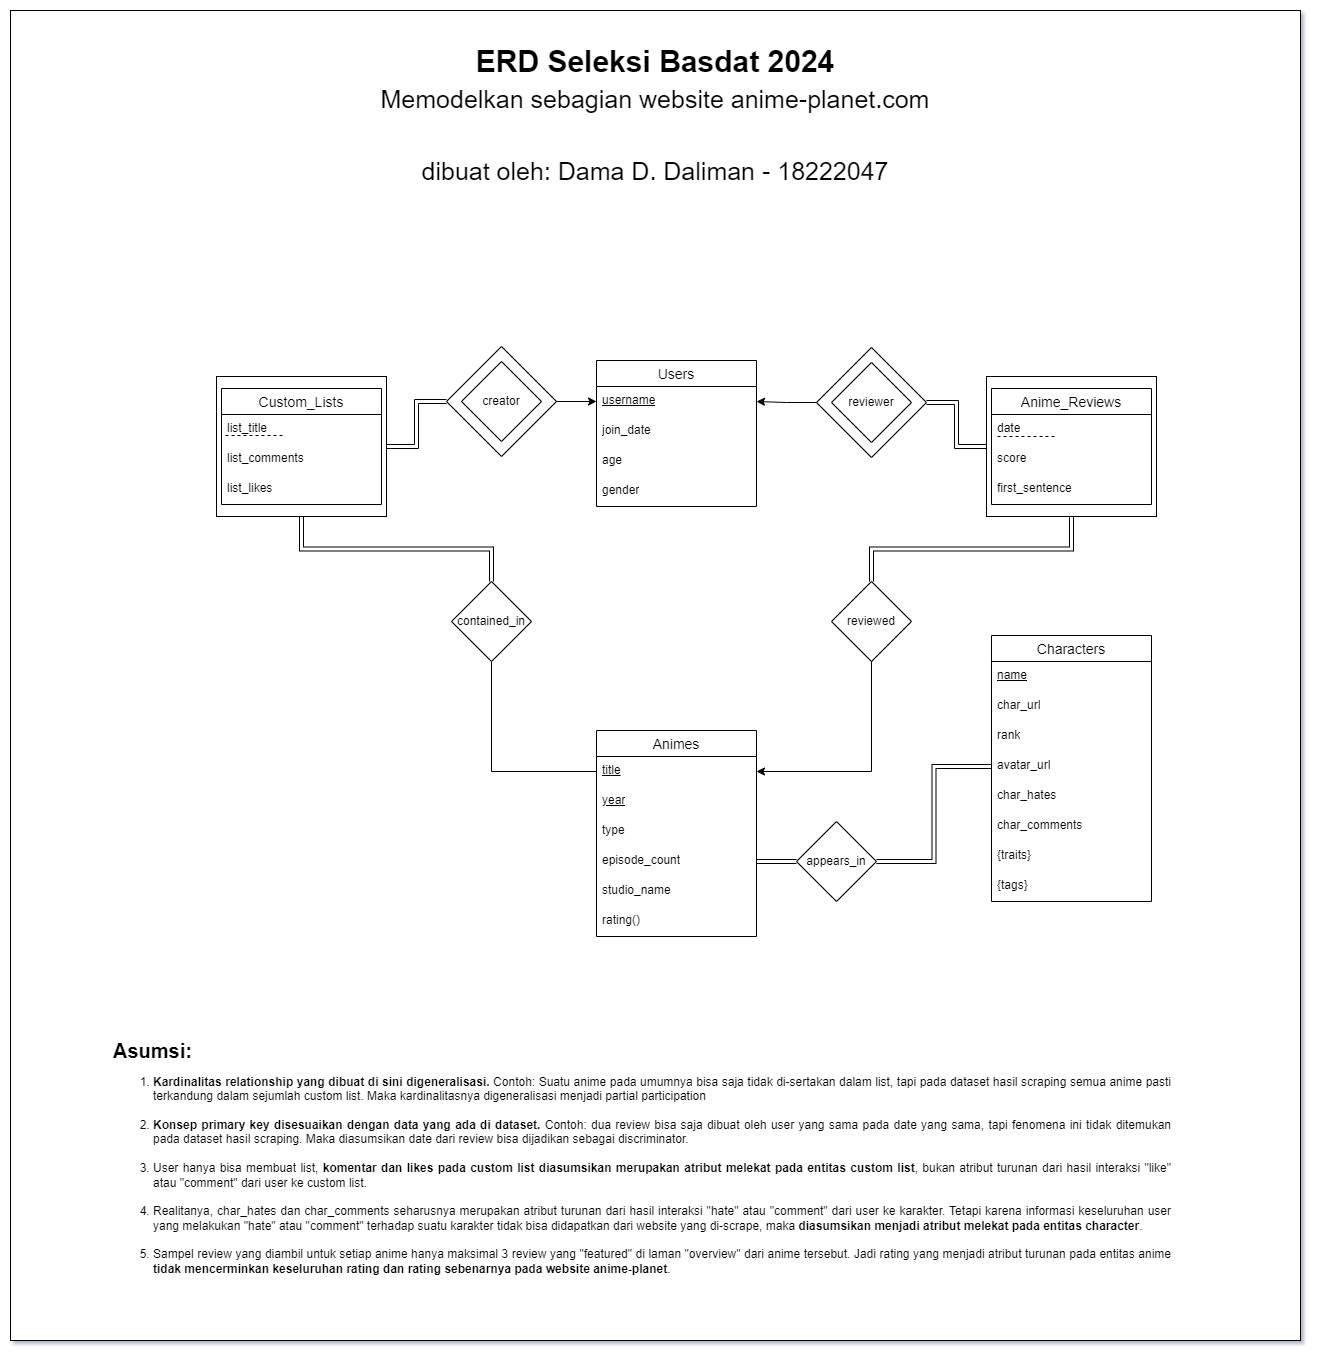

The diagram above was exported from draw.io. Its source (the exported page's mxGraphModel, read from the mxfile embedded in the PNG):
<mxGraphModel dx="2390" dy="2137" grid="1" gridSize="10" guides="1" tooltips="1" connect="1" arrows="1" fold="1" page="1" pageScale="1" pageWidth="1100" pageHeight="850" background="none" math="0" shadow="0">
  <root>
    <mxCell id="0" />
    <mxCell id="1" parent="0" />
    <mxCell id="2" value="" style="rounded=0;whiteSpace=wrap;html=1;movable=1;resizable=1;rotatable=1;deletable=1;editable=1;locked=0;connectable=1;" vertex="1" parent="1">
      <mxGeometry x="254" y="-370" width="1290" height="1330" as="geometry" />
    </mxCell>
    <mxCell id="3" value="Characters" style="swimlane;fontStyle=0;childLayout=stackLayout;horizontal=1;startSize=26;horizontalStack=0;resizeParent=1;resizeParentMax=0;resizeLast=0;collapsible=1;marginBottom=0;align=center;fontSize=14;" vertex="1" parent="1">
      <mxGeometry x="1235" y="255" width="160" height="266" as="geometry" />
    </mxCell>
    <mxCell id="4" value="&lt;u&gt;name&lt;/u&gt;" style="text;strokeColor=none;fillColor=none;spacingLeft=4;spacingRight=4;overflow=hidden;rotatable=0;points=[[0,0.5],[1,0.5]];portConstraint=eastwest;fontSize=12;whiteSpace=wrap;html=1;" vertex="1" parent="3">
      <mxGeometry y="26" width="160" height="30" as="geometry" />
    </mxCell>
    <mxCell id="5" value="char_url" style="text;strokeColor=none;fillColor=none;spacingLeft=4;spacingRight=4;overflow=hidden;rotatable=0;points=[[0,0.5],[1,0.5]];portConstraint=eastwest;fontSize=12;whiteSpace=wrap;html=1;" vertex="1" parent="3">
      <mxGeometry y="56" width="160" height="30" as="geometry" />
    </mxCell>
    <mxCell id="6" value="rank" style="text;strokeColor=none;fillColor=none;spacingLeft=4;spacingRight=4;overflow=hidden;rotatable=0;points=[[0,0.5],[1,0.5]];portConstraint=eastwest;fontSize=12;whiteSpace=wrap;html=1;" vertex="1" parent="3">
      <mxGeometry y="86" width="160" height="30" as="geometry" />
    </mxCell>
    <mxCell id="7" value="avatar_url" style="text;strokeColor=none;fillColor=none;spacingLeft=4;spacingRight=4;overflow=hidden;rotatable=0;points=[[0,0.5],[1,0.5]];portConstraint=eastwest;fontSize=12;whiteSpace=wrap;html=1;" vertex="1" parent="3">
      <mxGeometry y="116" width="160" height="30" as="geometry" />
    </mxCell>
    <mxCell id="8" value="char_hates" style="text;strokeColor=none;fillColor=none;spacingLeft=4;spacingRight=4;overflow=hidden;rotatable=0;points=[[0,0.5],[1,0.5]];portConstraint=eastwest;fontSize=12;whiteSpace=wrap;html=1;" vertex="1" parent="3">
      <mxGeometry y="146" width="160" height="30" as="geometry" />
    </mxCell>
    <mxCell id="9" value="char_comments" style="text;strokeColor=none;fillColor=none;spacingLeft=4;spacingRight=4;overflow=hidden;rotatable=0;points=[[0,0.5],[1,0.5]];portConstraint=eastwest;fontSize=12;whiteSpace=wrap;html=1;" vertex="1" parent="3">
      <mxGeometry y="176" width="160" height="30" as="geometry" />
    </mxCell>
    <mxCell id="10" value="{traits}" style="text;strokeColor=none;fillColor=none;spacingLeft=4;spacingRight=4;overflow=hidden;rotatable=0;points=[[0,0.5],[1,0.5]];portConstraint=eastwest;fontSize=12;whiteSpace=wrap;html=1;" vertex="1" parent="3">
      <mxGeometry y="206" width="160" height="30" as="geometry" />
    </mxCell>
    <mxCell id="11" value="{tags}" style="text;strokeColor=none;fillColor=none;spacingLeft=4;spacingRight=4;overflow=hidden;rotatable=0;points=[[0,0.5],[1,0.5]];portConstraint=eastwest;fontSize=12;whiteSpace=wrap;html=1;" vertex="1" parent="3">
      <mxGeometry y="236" width="160" height="30" as="geometry" />
    </mxCell>
    <mxCell id="12" value="Animes" style="swimlane;fontStyle=0;childLayout=stackLayout;horizontal=1;startSize=26;horizontalStack=0;resizeParent=1;resizeParentMax=0;resizeLast=0;collapsible=1;marginBottom=0;align=center;fontSize=14;" vertex="1" parent="1">
      <mxGeometry x="840" y="350" width="160" height="206" as="geometry" />
    </mxCell>
    <mxCell id="13" value="&lt;u&gt;title&lt;/u&gt;" style="text;strokeColor=none;fillColor=none;spacingLeft=4;spacingRight=4;overflow=hidden;rotatable=0;points=[[0,0.5],[1,0.5]];portConstraint=eastwest;fontSize=12;whiteSpace=wrap;html=1;" vertex="1" parent="12">
      <mxGeometry y="26" width="160" height="30" as="geometry" />
    </mxCell>
    <mxCell id="14" value="&lt;u&gt;year&lt;/u&gt;" style="text;strokeColor=none;fillColor=none;spacingLeft=4;spacingRight=4;overflow=hidden;rotatable=0;points=[[0,0.5],[1,0.5]];portConstraint=eastwest;fontSize=12;whiteSpace=wrap;html=1;" vertex="1" parent="12">
      <mxGeometry y="56" width="160" height="30" as="geometry" />
    </mxCell>
    <mxCell id="15" value="type" style="text;strokeColor=none;fillColor=none;spacingLeft=4;spacingRight=4;overflow=hidden;rotatable=0;points=[[0,0.5],[1,0.5]];portConstraint=eastwest;fontSize=12;whiteSpace=wrap;html=1;" vertex="1" parent="12">
      <mxGeometry y="86" width="160" height="30" as="geometry" />
    </mxCell>
    <mxCell id="16" value="episode_count" style="text;strokeColor=none;fillColor=none;spacingLeft=4;spacingRight=4;overflow=hidden;rotatable=0;points=[[0,0.5],[1,0.5]];portConstraint=eastwest;fontSize=12;whiteSpace=wrap;html=1;" vertex="1" parent="12">
      <mxGeometry y="116" width="160" height="30" as="geometry" />
    </mxCell>
    <mxCell id="17" value="studio_name" style="text;strokeColor=none;fillColor=none;spacingLeft=4;spacingRight=4;overflow=hidden;rotatable=0;points=[[0,0.5],[1,0.5]];portConstraint=eastwest;fontSize=12;whiteSpace=wrap;html=1;" vertex="1" parent="12">
      <mxGeometry y="146" width="160" height="30" as="geometry" />
    </mxCell>
    <mxCell id="18" value="rating()" style="text;strokeColor=none;fillColor=none;spacingLeft=4;spacingRight=4;overflow=hidden;rotatable=0;points=[[0,0.5],[1,0.5]];portConstraint=eastwest;fontSize=12;whiteSpace=wrap;html=1;" vertex="1" parent="12">
      <mxGeometry y="176" width="160" height="30" as="geometry" />
    </mxCell>
    <mxCell id="19" value="Users" style="swimlane;fontStyle=0;childLayout=stackLayout;horizontal=1;startSize=26;horizontalStack=0;resizeParent=1;resizeParentMax=0;resizeLast=0;collapsible=1;marginBottom=0;align=center;fontSize=14;" vertex="1" parent="1">
      <mxGeometry x="840" y="-20" width="160" height="146" as="geometry" />
    </mxCell>
    <mxCell id="20" value="&lt;u&gt;username&lt;/u&gt;" style="text;strokeColor=none;fillColor=none;spacingLeft=4;spacingRight=4;overflow=hidden;rotatable=0;points=[[0,0.5],[1,0.5]];portConstraint=eastwest;fontSize=12;whiteSpace=wrap;html=1;" vertex="1" parent="19">
      <mxGeometry y="26" width="160" height="30" as="geometry" />
    </mxCell>
    <mxCell id="21" value="join_date" style="text;strokeColor=none;fillColor=none;spacingLeft=4;spacingRight=4;overflow=hidden;rotatable=0;points=[[0,0.5],[1,0.5]];portConstraint=eastwest;fontSize=12;whiteSpace=wrap;html=1;" vertex="1" parent="19">
      <mxGeometry y="56" width="160" height="30" as="geometry" />
    </mxCell>
    <mxCell id="22" value="age" style="text;strokeColor=none;fillColor=none;spacingLeft=4;spacingRight=4;overflow=hidden;rotatable=0;points=[[0,0.5],[1,0.5]];portConstraint=eastwest;fontSize=12;whiteSpace=wrap;html=1;" vertex="1" parent="19">
      <mxGeometry y="86" width="160" height="30" as="geometry" />
    </mxCell>
    <mxCell id="23" value="gender" style="text;strokeColor=none;fillColor=none;spacingLeft=4;spacingRight=4;overflow=hidden;rotatable=0;points=[[0,0.5],[1,0.5]];portConstraint=eastwest;fontSize=12;whiteSpace=wrap;html=1;" vertex="1" parent="19">
      <mxGeometry y="116" width="160" height="30" as="geometry" />
    </mxCell>
    <mxCell id="24" style="edgeStyle=orthogonalEdgeStyle;rounded=0;orthogonalLoop=1;jettySize=auto;html=1;exitX=0.5;exitY=1;exitDx=0;exitDy=0;entryX=1;entryY=0.5;entryDx=0;entryDy=0;" edge="1" source="25" target="13" parent="1">
      <mxGeometry relative="1" as="geometry" />
    </mxCell>
    <mxCell id="25" value="reviewed" style="rhombus;whiteSpace=wrap;html=1;" vertex="1" parent="1">
      <mxGeometry x="1075" y="201" width="80" height="80" as="geometry" />
    </mxCell>
    <mxCell id="26" value="" style="edgeStyle=orthogonalEdgeStyle;rounded=0;orthogonalLoop=1;jettySize=auto;html=1;entryX=1;entryY=0.5;entryDx=0;entryDy=0;shape=link;" edge="1" source="28" target="16" parent="1">
      <mxGeometry relative="1" as="geometry" />
    </mxCell>
    <mxCell id="27" value="" style="edgeStyle=orthogonalEdgeStyle;rounded=0;orthogonalLoop=1;jettySize=auto;html=1;entryX=0;entryY=0.5;entryDx=0;entryDy=0;strokeWidth=1;targetPerimeterSpacing=0;shape=link;exitX=1;exitY=0.5;exitDx=0;exitDy=0;" edge="1" source="28" target="7" parent="1">
      <mxGeometry relative="1" as="geometry" />
    </mxCell>
    <mxCell id="28" value="appears_in" style="rhombus;whiteSpace=wrap;html=1;" vertex="1" parent="1">
      <mxGeometry x="1040" y="441" width="80" height="80" as="geometry" />
    </mxCell>
    <mxCell id="29" style="edgeStyle=orthogonalEdgeStyle;rounded=0;orthogonalLoop=1;jettySize=auto;html=1;exitX=0.5;exitY=1;exitDx=0;exitDy=0;entryX=0;entryY=0.5;entryDx=0;entryDy=0;endArrow=none;endFill=0;" edge="1" source="30" target="13" parent="1">
      <mxGeometry relative="1" as="geometry" />
    </mxCell>
    <mxCell id="30" value="contained_in" style="rhombus;whiteSpace=wrap;html=1;" vertex="1" parent="1">
      <mxGeometry x="695" y="201" width="80" height="80" as="geometry" />
    </mxCell>
    <mxCell id="31" style="edgeStyle=orthogonalEdgeStyle;rounded=0;orthogonalLoop=1;jettySize=auto;html=1;exitX=0.5;exitY=1;exitDx=0;exitDy=0;entryX=0.5;entryY=0;entryDx=0;entryDy=0;shape=link;" edge="1" source="41" target="30" parent="1">
      <mxGeometry relative="1" as="geometry" />
    </mxCell>
    <mxCell id="32" style="edgeStyle=orthogonalEdgeStyle;rounded=0;orthogonalLoop=1;jettySize=auto;html=1;exitX=0.5;exitY=1;exitDx=0;exitDy=0;entryX=0.5;entryY=0;entryDx=0;entryDy=0;shape=link;" edge="1" source="49" target="25" parent="1">
      <mxGeometry relative="1" as="geometry" />
    </mxCell>
    <mxCell id="33" style="edgeStyle=orthogonalEdgeStyle;rounded=0;orthogonalLoop=1;jettySize=auto;html=1;exitX=1;exitY=0.5;exitDx=0;exitDy=0;entryX=0;entryY=0.5;entryDx=0;entryDy=0;shape=link;" edge="1" source="37" target="49" parent="1">
      <mxGeometry relative="1" as="geometry" />
    </mxCell>
    <mxCell id="34" value="&lt;b&gt;&lt;font style=&quot;font-size: 20px;&quot;&gt;Asumsi:&lt;/font&gt;&lt;/b&gt;&lt;div&gt;&lt;ol&gt;&lt;li style=&quot;text-align: justify;&quot;&gt;&lt;b style=&quot;background-color: initial;&quot;&gt;Kardinalitas relationship yang dibuat di sini digeneralisasi.&lt;/b&gt;&lt;span style=&quot;background-color: initial;&quot;&gt;&amp;nbsp;Contoh: Suatu anime pada umumnya bisa saja tidak di-sertakan dalam list, tapi pada dataset hasil scraping semua anime pasti terkandung dalam sejumlah custom list. Maka kardinalitasnya digeneralisasi menjadi partial participation&lt;br&gt;&lt;br&gt;&lt;/span&gt;&lt;/li&gt;&lt;li style=&quot;text-align: justify;&quot;&gt;&lt;span style=&quot;background-color: initial;&quot;&gt;&lt;b&gt;Konsep primary key disesuaikan dengan data yang ada di dataset.&lt;/b&gt;&amp;nbsp;Contoh: dua review bisa saja dibuat oleh user yang sama pada date yang sama, tapi fenomena ini tidak ditemukan pada dataset hasil scraping. Maka diasumsikan date dari review bisa dijadikan sebagai discriminator.&lt;br&gt;&lt;br&gt;&lt;/span&gt;&lt;/li&gt;&lt;li style=&quot;text-align: justify;&quot;&gt;User hanya bisa membuat list, &lt;b&gt;komentar dan likes pada custom list diasumsikan merupakan atribut melekat pada entitas custom list&lt;/b&gt;, bukan atribut turunan dari hasil interaksi &quot;like&quot; atau &quot;comment&quot; dari user ke custom list.&lt;br&gt;&lt;br&gt;&lt;/li&gt;&lt;li style=&quot;text-align: justify;&quot;&gt;Realitanya, char_hates dan char_comments seharusnya merupakan atribut turunan dari hasil interaksi &quot;hate&quot; atau &quot;comment&quot; dari user ke karakter. Tetapi karena informasi keseluruhan user yang melakukan &quot;hate&quot; atau &quot;comment&quot; terhadap suatu karakter tidak bisa didapatkan dari website yang di-scrape, maka &lt;b&gt;diasumsikan menjadi atribut melekat pada entitas character&lt;/b&gt;.&lt;br&gt;&lt;br&gt;&lt;/li&gt;&lt;li style=&quot;text-align: justify;&quot;&gt;Sampel review yang diambil untuk setiap anime hanya maksimal 3 review yang &quot;featured&quot; di laman &quot;overview&quot; dari anime tersebut. Jadi rating yang menjadi atribut turunan pada entitas anime &lt;b&gt;tidak mencerminkan keseluruhan rating dan rating sebenarnya pada website anime-planet&lt;/b&gt;.&lt;/li&gt;&lt;/ol&gt;&lt;/div&gt;" style="text;html=1;align=left;verticalAlign=middle;whiteSpace=wrap;rounded=0;labelBorderColor=none;" vertex="1" parent="1">
      <mxGeometry x="355" y="656" width="1060" height="254" as="geometry" />
    </mxCell>
    <mxCell id="35" value="&lt;b&gt;ERD Seleksi Basdat 2024&lt;/b&gt;&lt;br style=&quot;font-size: 30px;&quot;&gt;&lt;font style=&quot;font-size: 25px;&quot;&gt;&lt;font style=&quot;font-size: 25px;&quot;&gt;Memodelkan sebagian website anime-planet.com&lt;br style=&quot;&quot;&gt;&lt;/font&gt;&lt;br style=&quot;&quot;&gt;dibuat oleh: Dama D. Daliman - 18222047&lt;/font&gt;" style="text;align=center;verticalAlign=middle;rounded=0;labelBorderColor=none;spacingTop=0;whiteSpace=wrap;html=1;fontSize=30;" vertex="1" parent="1">
      <mxGeometry x="590" y="-350" width="618" height="170" as="geometry" />
    </mxCell>
    <mxCell id="36" value="" style="group" vertex="1" connectable="0" parent="1">
      <mxGeometry x="1060" y="-33" width="110" height="110" as="geometry" />
    </mxCell>
    <mxCell id="37" value="" style="rhombus;whiteSpace=wrap;html=1;fillColor=none;" vertex="1" parent="36">
      <mxGeometry width="110" height="110" as="geometry" />
    </mxCell>
    <mxCell id="38" value="reviewer" style="rhombus;whiteSpace=wrap;html=1;" vertex="1" parent="36">
      <mxGeometry x="15" y="15" width="80" height="80" as="geometry" />
    </mxCell>
    <mxCell id="39" value="" style="group" vertex="1" connectable="0" parent="1">
      <mxGeometry x="460" y="-4" width="170" height="140" as="geometry" />
    </mxCell>
    <mxCell id="40" value="" style="group" vertex="1" connectable="0" parent="39">
      <mxGeometry width="170" height="140" as="geometry" />
    </mxCell>
    <mxCell id="41" value="" style="rounded=0;whiteSpace=wrap;html=1;fillColor=none;" vertex="1" parent="40">
      <mxGeometry width="170" height="140" as="geometry" />
    </mxCell>
    <mxCell id="42" value="Custom_Lists" style="swimlane;fontStyle=0;childLayout=stackLayout;horizontal=1;startSize=26;horizontalStack=0;resizeParent=1;resizeParentMax=0;resizeLast=0;collapsible=1;marginBottom=0;align=center;fontSize=14;" vertex="1" parent="40">
      <mxGeometry x="5" y="12" width="160" height="116" as="geometry" />
    </mxCell>
    <mxCell id="43" value="list_title" style="text;strokeColor=none;fillColor=none;spacingLeft=4;spacingRight=4;overflow=hidden;rotatable=0;points=[[0,0.5],[1,0.5]];portConstraint=eastwest;fontSize=12;whiteSpace=wrap;html=1;" vertex="1" parent="42">
      <mxGeometry y="26" width="160" height="30" as="geometry" />
    </mxCell>
    <mxCell id="44" value="list_comments" style="text;strokeColor=none;fillColor=none;spacingLeft=4;spacingRight=4;overflow=hidden;rotatable=0;points=[[0,0.5],[1,0.5]];portConstraint=eastwest;fontSize=12;whiteSpace=wrap;html=1;" vertex="1" parent="42">
      <mxGeometry y="56" width="160" height="30" as="geometry" />
    </mxCell>
    <mxCell id="45" value="list_likes" style="text;strokeColor=none;fillColor=none;spacingLeft=4;spacingRight=4;overflow=hidden;rotatable=0;points=[[0,0.5],[1,0.5]];portConstraint=eastwest;fontSize=12;whiteSpace=wrap;html=1;" vertex="1" parent="42">
      <mxGeometry y="86" width="160" height="30" as="geometry" />
    </mxCell>
    <mxCell id="46" value="" style="endArrow=none;dashed=1;html=1;rounded=0;" edge="1" parent="39">
      <mxGeometry width="50" height="50" relative="1" as="geometry">
        <mxPoint x="9" y="59" as="sourcePoint" />
        <mxPoint x="69" y="59" as="targetPoint" />
      </mxGeometry>
    </mxCell>
    <mxCell id="47" value="" style="group" vertex="1" connectable="0" parent="1">
      <mxGeometry x="1230" y="-4" width="170" height="140" as="geometry" />
    </mxCell>
    <mxCell id="48" value="" style="group" vertex="1" connectable="0" parent="47">
      <mxGeometry width="170" height="140" as="geometry" />
    </mxCell>
    <mxCell id="49" value="" style="rounded=0;whiteSpace=wrap;html=1;fillColor=none;" vertex="1" parent="48">
      <mxGeometry width="170" height="140" as="geometry" />
    </mxCell>
    <mxCell id="50" value="Anime_Reviews" style="swimlane;fontStyle=0;childLayout=stackLayout;horizontal=1;startSize=26;horizontalStack=0;resizeParent=1;resizeParentMax=0;resizeLast=0;collapsible=1;marginBottom=0;align=center;fontSize=14;" vertex="1" parent="48">
      <mxGeometry x="5" y="12" width="160" height="116" as="geometry" />
    </mxCell>
    <mxCell id="51" value="date" style="text;strokeColor=none;fillColor=none;spacingLeft=4;spacingRight=4;overflow=hidden;rotatable=0;points=[[0,0.5],[1,0.5]];portConstraint=eastwest;fontSize=12;whiteSpace=wrap;html=1;fontStyle=0" vertex="1" parent="50">
      <mxGeometry y="26" width="160" height="30" as="geometry" />
    </mxCell>
    <mxCell id="52" value="score" style="text;strokeColor=none;fillColor=none;spacingLeft=4;spacingRight=4;overflow=hidden;rotatable=0;points=[[0,0.5],[1,0.5]];portConstraint=eastwest;fontSize=12;whiteSpace=wrap;html=1;" vertex="1" parent="50">
      <mxGeometry y="56" width="160" height="30" as="geometry" />
    </mxCell>
    <mxCell id="53" value="first_sentence" style="text;strokeColor=none;fillColor=none;spacingLeft=4;spacingRight=4;overflow=hidden;rotatable=0;points=[[0,0.5],[1,0.5]];portConstraint=eastwest;fontSize=12;whiteSpace=wrap;html=1;" vertex="1" parent="50">
      <mxGeometry y="86" width="160" height="30" as="geometry" />
    </mxCell>
    <mxCell id="54" value="" style="endArrow=none;dashed=1;html=1;rounded=0;" edge="1" parent="47">
      <mxGeometry width="50" height="50" relative="1" as="geometry">
        <mxPoint x="11" y="60" as="sourcePoint" />
        <mxPoint x="71" y="60" as="targetPoint" />
      </mxGeometry>
    </mxCell>
    <mxCell id="55" value="" style="group" vertex="1" connectable="0" parent="1">
      <mxGeometry x="690" y="-34" width="110" height="110" as="geometry" />
    </mxCell>
    <mxCell id="57" value="" style="rhombus;whiteSpace=wrap;html=1;fillColor=none;" vertex="1" parent="55">
      <mxGeometry width="110" height="110" as="geometry" />
    </mxCell>
    <mxCell id="58" value="creator" style="rhombus;whiteSpace=wrap;html=1;" vertex="1" parent="55">
      <mxGeometry x="15" y="15" width="80" height="80" as="geometry" />
    </mxCell>
    <mxCell id="56" style="edgeStyle=orthogonalEdgeStyle;rounded=0;orthogonalLoop=1;jettySize=auto;html=1;exitX=0;exitY=0.5;exitDx=0;exitDy=0;entryX=1;entryY=0.5;entryDx=0;entryDy=0;shape=link;" edge="1" parent="1" source="57" target="41">
      <mxGeometry relative="1" as="geometry" />
    </mxCell>
    <mxCell id="59" style="edgeStyle=orthogonalEdgeStyle;rounded=0;orthogonalLoop=1;jettySize=auto;html=1;exitX=1;exitY=0.5;exitDx=0;exitDy=0;entryX=0;entryY=0.5;entryDx=0;entryDy=0;" edge="1" source="57" target="20" parent="1">
      <mxGeometry relative="1" as="geometry" />
    </mxCell>
    <mxCell id="60" value="" style="edgeStyle=orthogonalEdgeStyle;rounded=0;orthogonalLoop=1;jettySize=auto;html=1;entryX=1;entryY=0.5;entryDx=0;entryDy=0;" edge="1" source="37" target="20" parent="1">
      <mxGeometry relative="1" as="geometry" />
    </mxCell>
  </root>
</mxGraphModel>